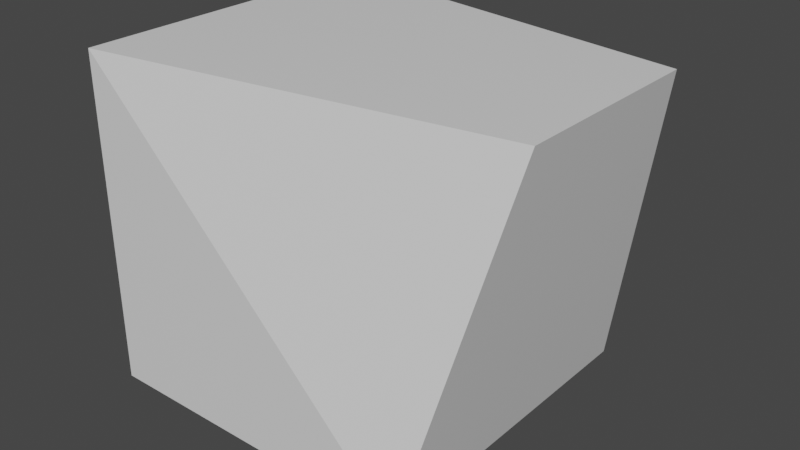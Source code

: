 # Source: dae_test_01.blend  (saved by Blender 2.83.19; exported with 4.5.12 LTS)
import bpy
from mathutils import Matrix  # noqa: F401  (used for matrix-valued properties, if any)

bpy.ops.wm.read_factory_settings(use_empty=True)
scene = bpy.context.scene
scene.name = 'Scene'

# ---- collections
col_collection = bpy.data.collections.new('Collection'); scene.collection.children.link(col_collection)

# ---- materials (node trees are filled in below, after node groups)
mat_material = bpy.data.materials.new('Material')
mat_material.alpha_threshold = 0.0
mat_material.use_transparent_shadow = False
mat_material.line_color = (0.0, 0.0, 0.0, 1.0)

# ---- material node trees
mat_material.use_nodes = True; mat_material.node_tree.nodes.clear()
_N = mat_material.node_tree.nodes; _L = mat_material.node_tree.links
n0 = _N.new('ShaderNodeOutputMaterial'); n0.name = 'Material Output'; n0.location = (300, 300)
n1 = _N.new('ShaderNodeBsdfPrincipled'); n1.name = 'Principled BSDF'; n1.location = (10, 300)
n1.distribution = 'GGX'
n1.subsurface_method = 'BURLEY'
n1.inputs[2].default_value = 0.4
n1.inputs[3].default_value = 1.45
n1.inputs[27].default_value = (0.0, 0.0, 0.0, 1.0)
n1.inputs[28].default_value = 1.0
_L.new(n1.outputs[0], n0.inputs[0])
n0.is_active_output = True

# ---- world
world_world = bpy.data.worlds.new('World'); scene.world = world_world
world_world.use_nodes = True; world_world.node_tree.nodes.clear()
_N = world_world.node_tree.nodes; _L = world_world.node_tree.links
n0 = _N.new('ShaderNodeOutputWorld'); n0.name = 'World Output'; n0.location = (300, 300)
n1 = _N.new('ShaderNodeBackground'); n1.name = 'Background'; n1.location = (10, 300)
n1.inputs[0].default_value = (0.05088, 0.05088, 0.05088, 1.0)
_L.new(n1.outputs[0], n0.inputs[0])
n0.is_active_output = True
world_world.color = (0.05088, 0.05088, 0.05088)
world_world.use_sun_shadow = False
world_world.sun_shadow_jitter_overblur = 0.0

# ---- meshes
me_cube = bpy.data.meshes.new('Cube')
me_cube.from_pydata([(1.441, 0.6114, 1.0), (1.0, 1.0, -1.0), (1.441, -0.6114, 1.0), (1.0, -1.0, -1.0), (-1.0, 1.0, 1.0), (-1.0, 1.0, -1.0), (-1.0, -1.0, 1.0), (-1.0, -1.0, -1.0)], [], [(0, 4, 6, 2), (3, 2, 6, 7), (7, 6, 4, 5), (5, 1, 3, 7), (1, 0, 2, 3), (5, 4, 0, 1)])
_uv = me_cube.uv_layers.new(name='UVMap')
_uv.uv.foreach_set('vector', [0.625, 0.5, 0.875, 0.5, 0.875, 0.75, 0.625, 0.75, 0.375, 0.75, 0.625, 0.75, 0.625, 1.0, 0.375, 1.0, 0.375, 0.0, 0.625, 0.0, 0.625, 0.25, 0.375, 0.25, 0.125, 0.5, 0.375, 0.5, 0.375, 0.75, 0.125, 0.75, 0.375, 0.5, 0.625, 0.5, 0.625, 0.75, 0.375, 0.75, 0.375, 0.25, 0.625, 0.25, 0.625, 0.5, 0.375, 0.5])
me_cube.materials.append(mat_material)
me_cube.use_remesh_preserve_volume = False
me_cube.use_remesh_preserve_attributes = False
me_cube.use_mirror_vertex_groups = False
me_cube.update()
arm_armature = bpy.data.armatures.new('Armature')  # bones are not reproduced

# ---- objects
ob_cube = bpy.data.objects.new('Cube', me_cube)
ob_armature = bpy.data.objects.new('Armature', arm_armature)

# ---- transforms, parenting, visibility, modifiers, constraints
ob_cube.parent = ob_armature
ob_cube.location = (0.0, 0.0, 0.0)
ob_cube.lock_rotations_4d = False
ob_cube.empty_display_type = 'ARROWS'
ob_cube.lineart.crease_threshold = 0.0
_vg = ob_cube.vertex_groups.new(name='Bone')
_vg.add([0, 1, 2, 3, 4, 5, 6, 7], 1.0, 'REPLACE')
_m = ob_cube.modifiers.new('Armature', 'ARMATURE')
_m.object = ob_armature
ob_armature.location = (0.0, 0.0, 0.0)
ob_armature.show_in_front = True
ob_armature.lineart.crease_threshold = 0.0

# ---- collection membership
col_collection.objects.link(ob_cube)
col_collection.objects.link(ob_armature)

# ---- scene / render settings (as saved in the file)
scene.frame_start = 1; scene.frame_end = 20; scene.frame_set(20)
scene.render.engine = 'BLENDER_EEVEE_NEXT'
scene.cycles.use_denoising = False
scene.cycles.samples = 128
scene.cycles.sampling_pattern = 'TABULATED_SOBOL'
scene.cycles.use_adaptive_sampling = False
scene.cycles.use_light_tree = False
scene.view_settings.view_transform = 'Filmic'
bpy.context.view_layer.update()

# ---- added for rendering (the .blend has no active camera and no usable light): camera, sun
cam_auto = bpy.data.cameras.new('AutoCamera')
cam_auto.lens = 50.0
cam_auto.sensor_width = 36.0
cam_auto.clip_end = 1000.0
ob_auto_camera = bpy.data.objects.new('AutoCamera', cam_auto)
scene.collection.objects.link(ob_auto_camera)
ob_auto_camera.location = (3.67711, -4.148, 2.76534)
ob_auto_camera.rotation_euler = (1.09748, -7.21219e-08, 0.694738)
scene.camera = ob_auto_camera
light_auto_sun = bpy.data.lights.new('AutoSun', 'SUN')
light_auto_sun.energy = 3.0
light_auto_sun.angle = 0.0523599
ob_auto_sun = bpy.data.objects.new('AutoSun', light_auto_sun)
scene.collection.objects.link(ob_auto_sun)
ob_auto_sun.rotation_euler = (0.872665, 0.174533, 0.523599)
bpy.context.view_layer.update()
